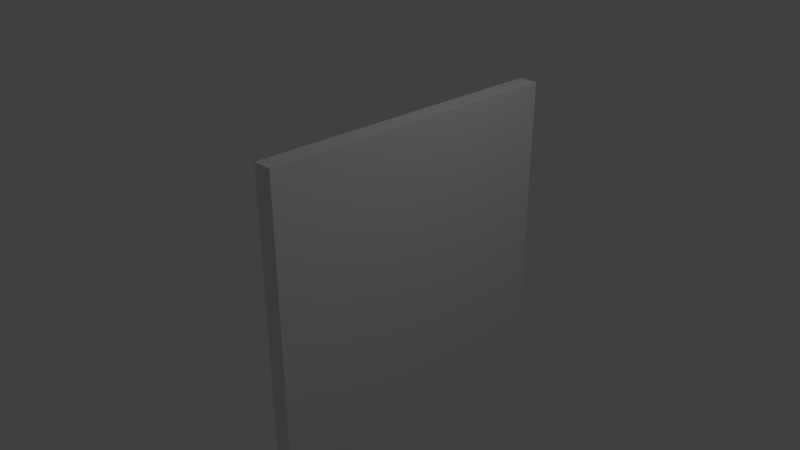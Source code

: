# Source: questboardcenter.blend  (saved by Blender 2.79.0; exported with 4.5.12 LTS)
import bpy
from mathutils import Matrix  # noqa: F401  (used for matrix-valued properties, if any)

bpy.ops.wm.read_factory_settings(use_empty=True)
scene = bpy.context.scene
scene.name = 'Scene'

# ---- collections
col_collection_1 = bpy.data.collections.new('Collection 1'); scene.collection.children.link(col_collection_1)

# ---- materials (node trees are filled in below, after node groups)
mat_material = bpy.data.materials.new('Material')
mat_material.alpha_threshold = 0.0
mat_material.use_transparent_shadow = False
mat_material.roughness = 0.5
mat_material.line_color = (0.0, 0.0, 0.0, 1.0)

# ---- material node trees

# ---- world
world_world = bpy.data.worlds.new('World'); scene.world = world_world
world_world.color = (0.05088, 0.05088, 0.05088)
world_world.use_sun_shadow = False
world_world.sun_shadow_jitter_overblur = 0.0
world_world.cycles.sampling_method = 'MANUAL'

# ---- cameras
cam_camera = bpy.data.cameras.new('Camera')
cam_camera.clip_end = 100.0
cam_camera.lens = 35.0
cam_camera.sensor_width = 32.0
cam_camera.sensor_height = 18.0
cam_camera.ortho_scale = 7.314
cam_camera.dof.focus_distance = 0.0
cam_camera.dof.aperture_fstop = 128.0

# ---- lights
light_lamp = bpy.data.lights.new('Lamp', 'POINT')
light_lamp.transmission_factor = 0.0
light_lamp.cutoff_distance = 30.0
light_lamp.energy = 100.0
light_lamp.shadow_buffer_clip_start = 1.001
light_lamp.shadow_soft_size = 0.1
light_lamp.shadow_maximum_resolution = 0.006
light_lamp.use_absolute_resolution = True

# ---- meshes
me_cube = bpy.data.meshes.new('Cube')
me_cube.from_pydata([(1.0, 1.0, -1.0), (1.0, -1.0, -1.0), (-1.0, -1.0, -1.0), (-1.0, 1.0, -1.0), (1.0, 1.0, 1.0), (1.0, -1.0, 1.0), (-1.0, -1.0, 1.0), (-1.0, 1.0, 1.0)], [], [(0, 1, 2, 3), (4, 7, 6, 5), (0, 4, 5, 1), (1, 5, 6, 2), (2, 6, 7, 3), (4, 0, 3, 7)])
me_cube.materials.append(mat_material)
me_cube.use_remesh_preserve_volume = False
me_cube.use_remesh_preserve_attributes = False
me_cube.use_mirror_vertex_groups = False
me_cube.update()

# ---- objects
ob_cube = bpy.data.objects.new('Cube', me_cube)
ob_lamp = bpy.data.objects.new('Lamp', light_lamp)
ob_camera = bpy.data.objects.new('Camera', cam_camera)

# ---- transforms, parenting, visibility, modifiers, constraints
ob_cube.location = (0.7765, 0.0, 0.0)
ob_cube.scale = (0.1257, 2.049, 2.049)
ob_cube.lock_rotations_4d = False
ob_cube.empty_display_type = 'ARROWS'
ob_cube.lineart.crease_threshold = 0.0
ob_lamp.location = (4.076, 1.005, 5.904)
ob_lamp.rotation_euler = (0.6503, 0.05522, 1.866)
ob_lamp.lock_rotations_4d = False
ob_lamp.empty_display_type = 'ARROWS'
ob_lamp.color = (0.0, 0.0, 0.0, 0.0)
ob_lamp.lineart.crease_threshold = 0.0
ob_camera.location = (7.481, -6.508, 5.344)
ob_camera.rotation_euler = (1.109, 0.0, 0.8149)
ob_camera.lock_rotations_4d = False
ob_camera.empty_display_type = 'ARROWS'
ob_camera.color = (0.0, 0.0, 0.0, 0.0)
ob_camera.display_type = 'WIRE'
ob_camera.lineart.crease_threshold = 0.0

# ---- collection membership
col_collection_1.objects.link(ob_cube)
col_collection_1.objects.link(ob_lamp)
col_collection_1.objects.link(ob_camera)

# ---- scene / render settings (as saved in the file)
scene.camera = ob_camera
scene.frame_start = 1; scene.frame_end = 250; scene.frame_set(1)
scene.render.engine = 'BLENDER_EEVEE_NEXT'
scene.render.resolution_percentage = 50
scene.render.dither_intensity = 0.0
scene.cycles.use_denoising = False
scene.cycles.samples = 128
scene.cycles.sampling_pattern = 'TABULATED_SOBOL'
scene.cycles.use_adaptive_sampling = False
scene.cycles.use_light_tree = False
scene.cycles.blur_glossy = 0.0
scene.cycles.sample_clamp_indirect = 0.0
scene.view_settings.view_transform = 'Standard'
bpy.context.view_layer.update()
